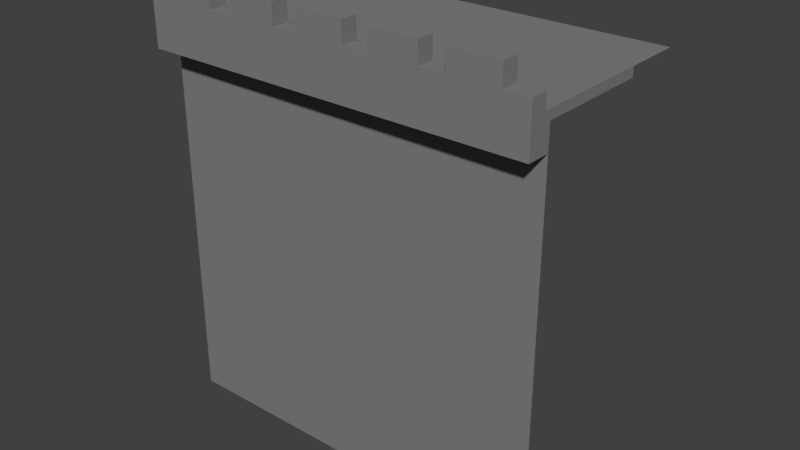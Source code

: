 # Source: exteriorParapet.blend  (saved by Blender 2.73.0; exported with 4.5.12 LTS)
import bpy
from mathutils import Matrix  # noqa: F401  (used for matrix-valued properties, if any)

bpy.ops.wm.read_factory_settings(use_empty=True)
scene = bpy.context.scene
scene.name = 'Scene'

# ---- collections
col_collection_1 = bpy.data.collections.new('Collection 1'); scene.collection.children.link(col_collection_1)

# ---- materials (node trees are filled in below, after node groups)
mat_metal = bpy.data.materials.new('metal')
mat_metal.alpha_threshold = 0.0
mat_metal.use_transparent_shadow = False
mat_metal.diffuse_color = (0.2203, 0.2203, 0.2203, 1.0)
mat_metal.roughness = 0.5
mat_wood = bpy.data.materials.new('wood')
mat_wood.alpha_threshold = 0.0
mat_wood.use_transparent_shadow = False
mat_wood.diffuse_color = (0.02038, 0.01971, 0.02021, 1.0)
mat_wood.roughness = 0.5
mat_water = bpy.data.materials.new('water')
mat_water.alpha_threshold = 0.0
mat_water.use_transparent_shadow = False
mat_water.diffuse_color = (0.1766, 0.05668, 0.8, 1.0)
mat_water.roughness = 0.5

# ---- material node trees

# ---- world
world_world = bpy.data.worlds.new('World'); scene.world = world_world
world_world.color = (0.05088, 0.05088, 0.05088)
world_world.use_sun_shadow = False
world_world.sun_shadow_jitter_overblur = 0.0
world_world.cycles.sampling_method = 'MANUAL'
world_world.cycles.sample_map_resolution = 256

# ---- meshes
me_cylinder_002 = bpy.data.meshes.new('Cylinder.002')
me_cylinder_002.from_pydata([(0.0, 0.0, -25.71), (12.97, 0.0, -25.71), (12.97, 0.0, 0.2211), (0.0, 0.0, -22.47), (12.97, 0.0, -22.47), (12.97, 0.0, -1.4), (0.0, 0.0, -1.4), (12.97, -1.585, 0.2211), (12.97, -1.585, -1.4), (0.0, -1.585, -1.4), (0.0, 0.0, -22.47), (12.97, 0.0, -22.47), (0.0, 0.0, -22.47), (12.97, 0.0, -22.47), (0.0, 0.0, -22.47), (12.97, 0.0, -22.47), (0.0, -1.585, 0.8401), (12.97, -1.585, 0.8401)], [], [(5, 2, 7, 8), (13, 12, 10, 11), (1, 11, 10, 0), (4, 3, 12, 13), (1, 4, 13, 11), (6, 5, 8, 9), (5, 6, 14, 15), (7, 17, 16, 9, 8)])
me_cylinder_002.materials.append(mat_metal)
me_cylinder_002.materials.append(mat_wood)
me_cylinder_002.materials.append(mat_water)
me_cylinder_002.materials.append(mat_wood)
me_cylinder_002.use_remesh_preserve_volume = False
me_cylinder_002.use_remesh_preserve_attributes = False
me_cylinder_002.use_mirror_vertex_groups = False
me_cylinder_002.update()
me_cylinder_000 = bpy.data.meshes.new('Cylinder.000')
me_cylinder_000.from_pydata([(6.484, -1.585, 0.8401), (0.0, -1.585, 0.8401), (12.97, -1.585, 0.8401), (3.242, -1.585, 0.8401), (9.725, -1.585, 0.8401), (1.621, -1.585, 0.8401), (8.105, -1.585, 0.8401), (0.0, -0.4455, 0.8401), (12.97, -0.4455, 0.8401), (4.863, -1.585, 0.8401), (11.35, -1.585, 0.8401), (6.484, -0.4455, 0.8401), (9.725, -0.4455, 0.8401), (3.242, -0.4455, 0.8401), (4.863, -0.4455, 0.8401), (1.621, -0.4455, 0.8401), (11.35, -0.4455, 0.8401), (8.105, -0.4455, 0.8401), (6.484, -1.585, 1.785), (0.0, -1.585, 1.785), (12.97, -1.585, 1.785), (3.242, -1.585, 1.785), (9.725, -1.585, 1.785), (1.621, -1.585, 1.785), (8.105, -1.585, 1.785), (0.0, -0.4455, 1.785), (12.97, -0.4455, 1.785), (4.863, -1.585, 1.785), (11.35, -1.585, 1.785), (6.484, -0.4455, 1.785), (9.725, -0.4455, 1.785), (3.242, -0.4455, 1.785), (4.863, -0.4455, 1.785), (1.621, -0.4455, 1.785), (11.35, -0.4455, 1.785), (8.105, -0.4455, 1.785), (6.484, -1.585, 3.15), (0.0, -1.585, 3.15), (3.242, -1.585, 3.15), (9.725, -1.585, 3.15), (1.621, -1.585, 3.15), (8.105, -1.585, 3.15), (0.0, -0.4455, 3.15), (4.863, -1.585, 3.15), (11.35, -1.585, 3.15), (6.484, -0.4455, 3.15), (9.725, -0.4455, 3.15), (3.242, -0.4455, 3.15), (4.863, -0.4455, 3.15), (1.621, -0.4455, 3.15), (11.35, -0.4455, 3.15), (8.105, -0.4455, 3.15)], [], [(16, 12, 30, 34), (11, 14, 32, 29), (9, 0, 18, 27), (6, 4, 22, 24), (0, 6, 24, 18), (13, 15, 33, 31), (3, 9, 27, 21), (17, 11, 29, 35), (24, 22, 39, 41), (34, 30, 46, 50), (35, 24, 41, 51), (23, 21, 31, 33), (19, 23, 40, 37), (28, 20, 26, 34), (18, 24, 35, 29), (30, 35, 51, 46), (4, 10, 28, 22), (12, 17, 35, 30), (10, 2, 20, 28), (15, 7, 25, 33), (8, 16, 34, 26), (1, 5, 23, 19), (5, 3, 21, 23), (14, 13, 31, 32), (2, 8, 26, 20), (38, 43, 48, 47), (43, 36, 45, 48), (37, 40, 49, 42), (39, 44, 50, 46), (41, 39, 46, 51), (22, 28, 44, 39), (23, 33, 49, 40), (32, 31, 47, 48), (31, 21, 38, 47), (18, 29, 45, 36), (27, 18, 36, 43), (28, 34, 50, 44), (33, 25, 42, 49), (21, 27, 43, 38), (29, 32, 48, 45)])
me_cylinder_000.materials.append(mat_metal)
me_cylinder_000.materials.append(mat_wood)
me_cylinder_000.materials.append(mat_water)
me_cylinder_000.materials.append(mat_wood)
me_cylinder_000.use_remesh_preserve_volume = False
me_cylinder_000.use_remesh_preserve_attributes = False
me_cylinder_000.use_mirror_vertex_groups = False
me_cylinder_000.update()
me_cylinder_003 = bpy.data.meshes.new('Cylinder.003')
me_cylinder_003.from_pydata([(12.97, 0.0, 0.2211), (12.97, -1.585, 0.2211), (0.0, 7.529, 0.2211), (12.97, 7.529, 0.2211), (6.483, 0.3306, -11.34), (6.483, 0.3306, -10.62), (12.97, -1.585, 0.8401), (0.0, 7.529, 0.8401), (12.97, 7.529, 0.8401), (0.0, -0.4455, 0.8401), (12.97, -0.4455, 0.8401), (0.0, 11.38, 0.2211), (0.0, 11.38, 0.8401), (12.97, 11.38, 0.8401)], [(0, 3), (4, 5)], [(1, 3, 8, 10, 6), (3, 2, 7, 8), (9, 10, 8, 7), (7, 2, 11, 12), (8, 13, 12, 7)])
me_cylinder_003.materials.append(mat_metal)
me_cylinder_003.materials.append(mat_wood)
me_cylinder_003.materials.append(mat_water)
me_cylinder_003.materials.append(mat_wood)
me_cylinder_003.use_remesh_preserve_volume = False
me_cylinder_003.use_remesh_preserve_attributes = False
me_cylinder_003.use_mirror_vertex_groups = False
me_cylinder_003.update()

# ---- objects
ob_cylinder_001 = bpy.data.objects.new('Cylinder.001', me_cylinder_002)
ob_cylinder_000 = bpy.data.objects.new('Cylinder.000', me_cylinder_000)
ob_cylinder_002 = bpy.data.objects.new('Cylinder.002', me_cylinder_003)

# ---- transforms, parenting, visibility, modifiers, constraints
ob_cylinder_001.location = (0.0, 0.0, 0.0)
ob_cylinder_001.scale = (0.3802, 0.3802, 0.3802)
ob_cylinder_001.lineart.crease_threshold = 0.0
_m = ob_cylinder_001.modifiers.new('Mirror', 'MIRROR')
_m.use_clip = True
_m.use_mirror_u = True
ob_cylinder_000.location = (0.0, 0.0, 0.0)
ob_cylinder_000.scale = (0.3802, 0.3802, 0.3802)
ob_cylinder_000.lineart.crease_threshold = 0.0
_m = ob_cylinder_000.modifiers.new('Mirror', 'MIRROR')
_m.use_clip = True
_m.use_mirror_u = True
ob_cylinder_002.location = (0.0, 0.0, 0.0)
ob_cylinder_002.scale = (0.3802, 0.3802, 0.3802)
ob_cylinder_002.lineart.crease_threshold = 0.0
_m = ob_cylinder_002.modifiers.new('Mirror', 'MIRROR')
_m.use_clip = True
_m.use_mirror_u = True

# ---- collection membership
col_collection_1.objects.link(ob_cylinder_001)
col_collection_1.objects.link(ob_cylinder_000)
col_collection_1.objects.link(ob_cylinder_002)

# ---- scene / render settings (as saved in the file)
scene.frame_start = 1; scene.frame_end = 250; scene.frame_set(1)
scene.render.engine = 'BLENDER_EEVEE_NEXT'
scene.render.resolution_percentage = 50
scene.render.dither_intensity = 0.0
scene.cycles.use_denoising = False
scene.cycles.samples = 10
scene.cycles.sampling_pattern = 'TABULATED_SOBOL'
scene.cycles.light_sampling_threshold = 0.0
scene.cycles.use_adaptive_sampling = False
scene.cycles.use_light_tree = False
scene.cycles.blur_glossy = 0.0
scene.cycles.pixel_filter_type = 'GAUSSIAN'
scene.cycles.sample_clamp_indirect = 0.0
scene.view_settings.view_transform = 'Standard'
bpy.context.view_layer.update()

# ---- added for rendering (the .blend has no active camera and no usable light): camera, sun
cam_auto = bpy.data.cameras.new('AutoCamera')
cam_auto.lens = 50.0
cam_auto.sensor_width = 36.0
cam_auto.clip_end = 1000.0
ob_auto_camera = bpy.data.objects.new('AutoCamera', cam_auto)
scene.collection.objects.link(ob_auto_camera)
ob_auto_camera.location = (14.3925, -15.4084, 7.22451)
ob_auto_camera.rotation_euler = (1.09748, -7.21219e-08, 0.694738)
scene.camera = ob_auto_camera
light_auto_sun = bpy.data.lights.new('AutoSun', 'SUN')
light_auto_sun.energy = 3.0
light_auto_sun.angle = 0.0523599
ob_auto_sun = bpy.data.objects.new('AutoSun', light_auto_sun)
scene.collection.objects.link(ob_auto_sun)
ob_auto_sun.rotation_euler = (0.872665, 0.174533, 0.523599)
bpy.context.view_layer.update()
